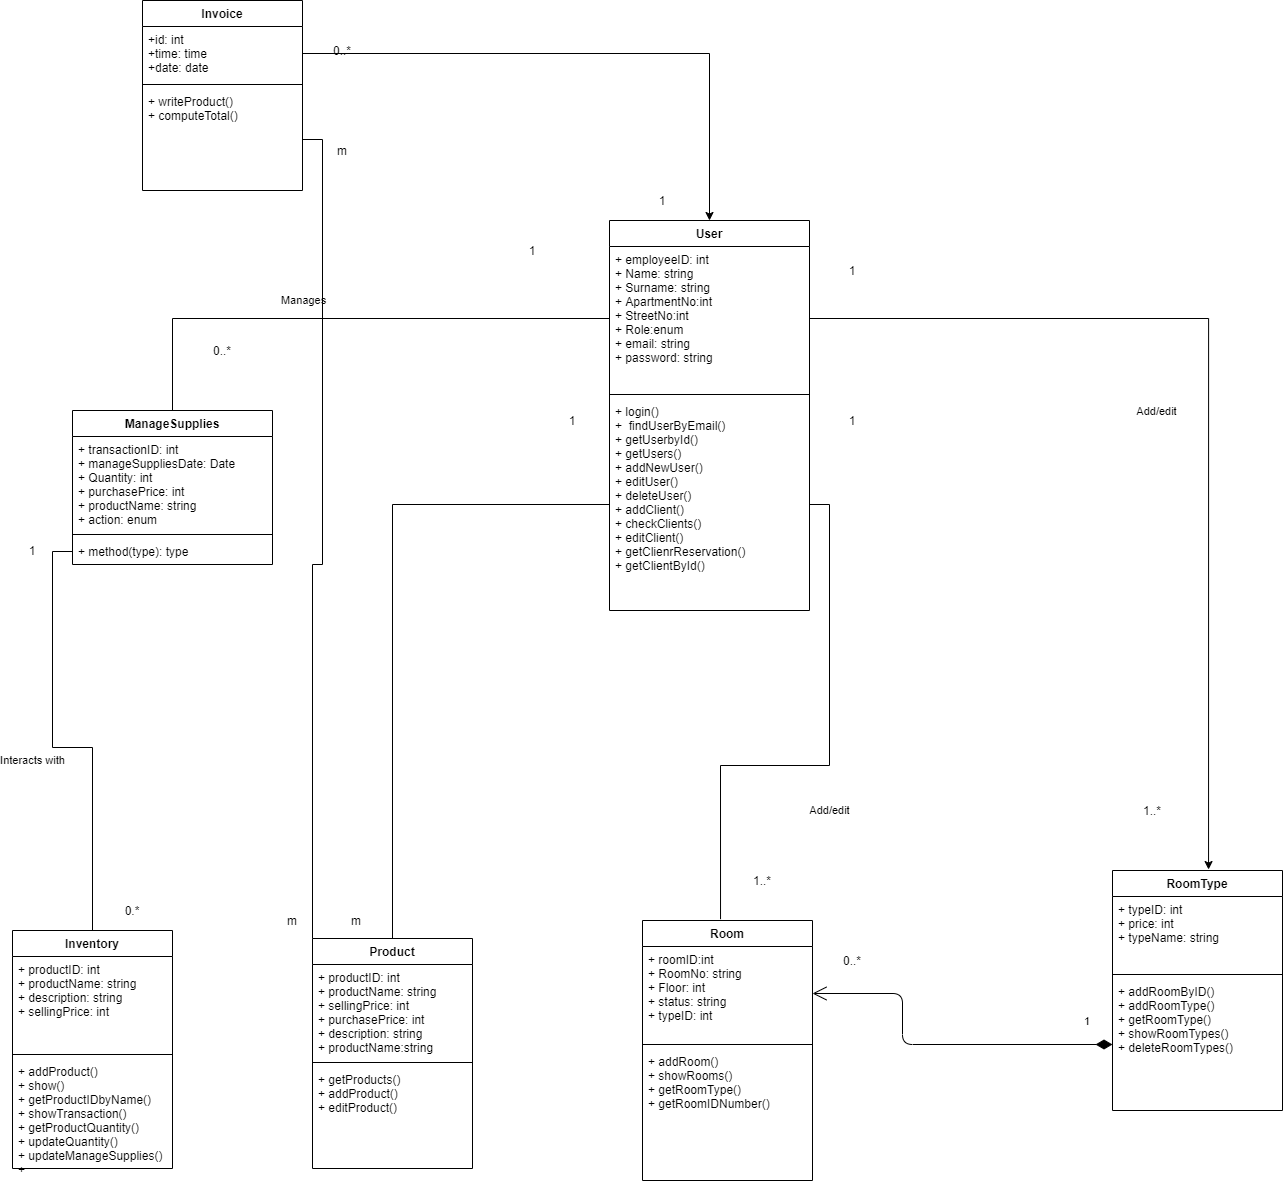

The diagram above was exported from draw.io. Its source (the exported page's mxGraphModel, read from the mxfile embedded in the PNG):
<mxGraphModel dx="1038" dy="1690" grid="1" gridSize="10" guides="1" tooltips="1" connect="1" arrows="1" fold="1" page="1" pageScale="1" pageWidth="827" pageHeight="1169" math="0" shadow="0">
  <root>
    <mxCell id="0" />
    <mxCell id="1" parent="0" />
    <mxCell id="c-lzUbfGw_EBJw9COaW7-1" value="User" style="swimlane;fontStyle=1;align=center;verticalAlign=top;childLayout=stackLayout;horizontal=1;startSize=26;horizontalStack=0;resizeParent=1;resizeParentMax=0;resizeLast=0;collapsible=1;marginBottom=0;" parent="1" vertex="1">
      <mxGeometry x="647" y="-50" width="200" height="390" as="geometry" />
    </mxCell>
    <mxCell id="c-lzUbfGw_EBJw9COaW7-2" value="+ employeeID: int&#10;+ Name: string&#10;+ Surname: string&#10;+ ApartmentNo:int&#10;+ StreetNo:int&#10;+ Role:enum&#10;+ email: string&#10;+ password: string&#10;" style="text;strokeColor=none;fillColor=none;align=left;verticalAlign=top;spacingLeft=4;spacingRight=4;overflow=hidden;rotatable=0;points=[[0,0.5],[1,0.5]];portConstraint=eastwest;" parent="c-lzUbfGw_EBJw9COaW7-1" vertex="1">
      <mxGeometry y="26" width="200" height="144" as="geometry" />
    </mxCell>
    <mxCell id="c-lzUbfGw_EBJw9COaW7-3" value="" style="line;strokeWidth=1;fillColor=none;align=left;verticalAlign=middle;spacingTop=-1;spacingLeft=3;spacingRight=3;rotatable=0;labelPosition=right;points=[];portConstraint=eastwest;" parent="c-lzUbfGw_EBJw9COaW7-1" vertex="1">
      <mxGeometry y="170" width="200" height="8" as="geometry" />
    </mxCell>
    <mxCell id="c-lzUbfGw_EBJw9COaW7-4" value="+ login()&#10;+  findUserByEmail()&#10;+ getUserbyId()&#10;+ getUsers()&#10;+ addNewUser()&#10;+ editUser()&#10;+ deleteUser()&#10;+ addClient()&#10;+ checkClients()&#10;+ editClient()&#10;+ getClienrReservation()&#10;+ getClientById()&#10;&#10;" style="text;strokeColor=none;fillColor=none;align=left;verticalAlign=top;spacingLeft=4;spacingRight=4;overflow=hidden;rotatable=0;points=[[0,0.5],[1,0.5]];portConstraint=eastwest;" parent="c-lzUbfGw_EBJw9COaW7-1" vertex="1">
      <mxGeometry y="178" width="200" height="212" as="geometry" />
    </mxCell>
    <mxCell id="c-lzUbfGw_EBJw9COaW7-23" value="Inventory" style="swimlane;fontStyle=1;align=center;verticalAlign=top;childLayout=stackLayout;horizontal=1;startSize=26;horizontalStack=0;resizeParent=1;resizeParentMax=0;resizeLast=0;collapsible=1;marginBottom=0;" parent="1" vertex="1">
      <mxGeometry x="50" y="660" width="160" height="238" as="geometry" />
    </mxCell>
    <mxCell id="c-lzUbfGw_EBJw9COaW7-24" value="+ productID: int&#10;+ productName: string&#10;+ description: string&#10;+ sellingPrice: int" style="text;strokeColor=none;fillColor=none;align=left;verticalAlign=top;spacingLeft=4;spacingRight=4;overflow=hidden;rotatable=0;points=[[0,0.5],[1,0.5]];portConstraint=eastwest;" parent="c-lzUbfGw_EBJw9COaW7-23" vertex="1">
      <mxGeometry y="26" width="160" height="94" as="geometry" />
    </mxCell>
    <mxCell id="c-lzUbfGw_EBJw9COaW7-25" value="" style="line;strokeWidth=1;fillColor=none;align=left;verticalAlign=middle;spacingTop=-1;spacingLeft=3;spacingRight=3;rotatable=0;labelPosition=right;points=[];portConstraint=eastwest;" parent="c-lzUbfGw_EBJw9COaW7-23" vertex="1">
      <mxGeometry y="120" width="160" height="8" as="geometry" />
    </mxCell>
    <mxCell id="c-lzUbfGw_EBJw9COaW7-26" value="+ addProduct()&#10;+ show()&#10;+ getProductIDbyName()&#10;+ showTransaction()&#10;+ getProductQuantity()&#10;+ updateQuantity()&#10;+ updateManageSupplies()&#10;+ " style="text;strokeColor=none;fillColor=none;align=left;verticalAlign=top;spacingLeft=4;spacingRight=4;overflow=hidden;rotatable=0;points=[[0,0.5],[1,0.5]];portConstraint=eastwest;" parent="c-lzUbfGw_EBJw9COaW7-23" vertex="1">
      <mxGeometry y="128" width="160" height="110" as="geometry" />
    </mxCell>
    <mxCell id="c-lzUbfGw_EBJw9COaW7-27" value="Room" style="swimlane;fontStyle=1;align=center;verticalAlign=top;childLayout=stackLayout;horizontal=1;startSize=26;horizontalStack=0;resizeParent=1;resizeParentMax=0;resizeLast=0;collapsible=1;marginBottom=0;" parent="1" vertex="1">
      <mxGeometry x="680" y="650" width="170" height="260" as="geometry" />
    </mxCell>
    <mxCell id="c-lzUbfGw_EBJw9COaW7-28" value="+ roomID:int&#10;+ RoomNo: string&#10;+ Floor: int&#10;+ status: string&#10;+ typeID: int" style="text;strokeColor=none;fillColor=none;align=left;verticalAlign=top;spacingLeft=4;spacingRight=4;overflow=hidden;rotatable=0;points=[[0,0.5],[1,0.5]];portConstraint=eastwest;" parent="c-lzUbfGw_EBJw9COaW7-27" vertex="1">
      <mxGeometry y="26" width="170" height="94" as="geometry" />
    </mxCell>
    <mxCell id="c-lzUbfGw_EBJw9COaW7-29" value="" style="line;strokeWidth=1;fillColor=none;align=left;verticalAlign=middle;spacingTop=-1;spacingLeft=3;spacingRight=3;rotatable=0;labelPosition=right;points=[];portConstraint=eastwest;" parent="c-lzUbfGw_EBJw9COaW7-27" vertex="1">
      <mxGeometry y="120" width="170" height="8" as="geometry" />
    </mxCell>
    <mxCell id="c-lzUbfGw_EBJw9COaW7-30" value="+ addRoom()&#10;+ showRooms()&#10;+ getRoomType()&#10;+ getRoomIDNumber()" style="text;strokeColor=none;fillColor=none;align=left;verticalAlign=top;spacingLeft=4;spacingRight=4;overflow=hidden;rotatable=0;points=[[0,0.5],[1,0.5]];portConstraint=eastwest;" parent="c-lzUbfGw_EBJw9COaW7-27" vertex="1">
      <mxGeometry y="128" width="170" height="132" as="geometry" />
    </mxCell>
    <mxCell id="H5TdUbqzhTzs1iDIKaWh-2" style="edgeStyle=orthogonalEdgeStyle;rounded=0;orthogonalLoop=1;jettySize=auto;html=1;endArrow=none;endFill=0;" parent="1" source="5xFUMhfDJA29Z7_UXSeS-1" target="c-lzUbfGw_EBJw9COaW7-4" edge="1">
      <mxGeometry relative="1" as="geometry" />
    </mxCell>
    <mxCell id="5xFUMhfDJA29Z7_UXSeS-1" value="Product" style="swimlane;fontStyle=1;align=center;verticalAlign=top;childLayout=stackLayout;horizontal=1;startSize=26;horizontalStack=0;resizeParent=1;resizeParentMax=0;resizeLast=0;collapsible=1;marginBottom=0;" parent="1" vertex="1">
      <mxGeometry x="350" y="668" width="160" height="230" as="geometry" />
    </mxCell>
    <mxCell id="5xFUMhfDJA29Z7_UXSeS-2" value="+ productID: int&#10;+ productName: string&#10;+ sellingPrice: int&#10;+ purchasePrice: int&#10;+ description: string&#10;+ productName:string&#10;" style="text;strokeColor=none;fillColor=none;align=left;verticalAlign=top;spacingLeft=4;spacingRight=4;overflow=hidden;rotatable=0;points=[[0,0.5],[1,0.5]];portConstraint=eastwest;" parent="5xFUMhfDJA29Z7_UXSeS-1" vertex="1">
      <mxGeometry y="26" width="160" height="94" as="geometry" />
    </mxCell>
    <mxCell id="5xFUMhfDJA29Z7_UXSeS-3" value="" style="line;strokeWidth=1;fillColor=none;align=left;verticalAlign=middle;spacingTop=-1;spacingLeft=3;spacingRight=3;rotatable=0;labelPosition=right;points=[];portConstraint=eastwest;" parent="5xFUMhfDJA29Z7_UXSeS-1" vertex="1">
      <mxGeometry y="120" width="160" height="8" as="geometry" />
    </mxCell>
    <mxCell id="5xFUMhfDJA29Z7_UXSeS-4" value="+ getProducts()&#10;+ addProduct()&#10;+ editProduct()" style="text;strokeColor=none;fillColor=none;align=left;verticalAlign=top;spacingLeft=4;spacingRight=4;overflow=hidden;rotatable=0;points=[[0,0.5],[1,0.5]];portConstraint=eastwest;" parent="5xFUMhfDJA29Z7_UXSeS-1" vertex="1">
      <mxGeometry y="128" width="160" height="102" as="geometry" />
    </mxCell>
    <mxCell id="5xFUMhfDJA29Z7_UXSeS-5" value="ManageSupplies" style="swimlane;fontStyle=1;align=center;verticalAlign=top;childLayout=stackLayout;horizontal=1;startSize=26;horizontalStack=0;resizeParent=1;resizeParentMax=0;resizeLast=0;collapsible=1;marginBottom=0;" parent="1" vertex="1">
      <mxGeometry x="110" y="140" width="200" height="154" as="geometry" />
    </mxCell>
    <mxCell id="5xFUMhfDJA29Z7_UXSeS-6" value="+ transactionID: int&#10;+ manageSuppliesDate: Date&#10;+ Quantity: int&#10;+ purchasePrice: int&#10;+ productName: string&#10;+ action: enum" style="text;strokeColor=none;fillColor=none;align=left;verticalAlign=top;spacingLeft=4;spacingRight=4;overflow=hidden;rotatable=0;points=[[0,0.5],[1,0.5]];portConstraint=eastwest;" parent="5xFUMhfDJA29Z7_UXSeS-5" vertex="1">
      <mxGeometry y="26" width="200" height="94" as="geometry" />
    </mxCell>
    <mxCell id="5xFUMhfDJA29Z7_UXSeS-7" value="" style="line;strokeWidth=1;fillColor=none;align=left;verticalAlign=middle;spacingTop=-1;spacingLeft=3;spacingRight=3;rotatable=0;labelPosition=right;points=[];portConstraint=eastwest;" parent="5xFUMhfDJA29Z7_UXSeS-5" vertex="1">
      <mxGeometry y="120" width="200" height="8" as="geometry" />
    </mxCell>
    <mxCell id="5xFUMhfDJA29Z7_UXSeS-8" value="+ method(type): type" style="text;strokeColor=none;fillColor=none;align=left;verticalAlign=top;spacingLeft=4;spacingRight=4;overflow=hidden;rotatable=0;points=[[0,0.5],[1,0.5]];portConstraint=eastwest;" parent="5xFUMhfDJA29Z7_UXSeS-5" vertex="1">
      <mxGeometry y="128" width="200" height="26" as="geometry" />
    </mxCell>
    <mxCell id="5xFUMhfDJA29Z7_UXSeS-13" value="RoomType" style="swimlane;fontStyle=1;align=center;verticalAlign=top;childLayout=stackLayout;horizontal=1;startSize=26;horizontalStack=0;resizeParent=1;resizeParentMax=0;resizeLast=0;collapsible=1;marginBottom=0;" parent="1" vertex="1">
      <mxGeometry x="1150" y="600" width="170" height="240" as="geometry" />
    </mxCell>
    <mxCell id="5xFUMhfDJA29Z7_UXSeS-14" value="+ typeID: int&#10;+ price: int&#10;+ typeName: string" style="text;strokeColor=none;fillColor=none;align=left;verticalAlign=top;spacingLeft=4;spacingRight=4;overflow=hidden;rotatable=0;points=[[0,0.5],[1,0.5]];portConstraint=eastwest;" parent="5xFUMhfDJA29Z7_UXSeS-13" vertex="1">
      <mxGeometry y="26" width="170" height="74" as="geometry" />
    </mxCell>
    <mxCell id="5xFUMhfDJA29Z7_UXSeS-15" value="" style="line;strokeWidth=1;fillColor=none;align=left;verticalAlign=middle;spacingTop=-1;spacingLeft=3;spacingRight=3;rotatable=0;labelPosition=right;points=[];portConstraint=eastwest;" parent="5xFUMhfDJA29Z7_UXSeS-13" vertex="1">
      <mxGeometry y="100" width="170" height="8" as="geometry" />
    </mxCell>
    <mxCell id="5xFUMhfDJA29Z7_UXSeS-16" value="+ addRoomByID()&#10;+ addRoomType()&#10;+ getRoomType()&#10;+ showRoomTypes()&#10;+ deleteRoomTypes()&#10;" style="text;strokeColor=none;fillColor=none;align=left;verticalAlign=top;spacingLeft=4;spacingRight=4;overflow=hidden;rotatable=0;points=[[0,0.5],[1,0.5]];portConstraint=eastwest;" parent="5xFUMhfDJA29Z7_UXSeS-13" vertex="1">
      <mxGeometry y="108" width="170" height="132" as="geometry" />
    </mxCell>
    <mxCell id="5xFUMhfDJA29Z7_UXSeS-17" value="1" style="endArrow=open;html=1;endSize=12;startArrow=diamondThin;startSize=14;startFill=1;edgeStyle=orthogonalEdgeStyle;align=left;verticalAlign=bottom;exitX=0;exitY=0.5;exitDx=0;exitDy=0;" parent="1" source="5xFUMhfDJA29Z7_UXSeS-16" target="c-lzUbfGw_EBJw9COaW7-28" edge="1">
      <mxGeometry x="-0.8291" y="-14" relative="1" as="geometry">
        <mxPoint x="950" y="720" as="sourcePoint" />
        <mxPoint x="940" y="750" as="targetPoint" />
        <Array as="points">
          <mxPoint x="940" y="774" />
          <mxPoint x="940" y="723" />
        </Array>
        <mxPoint as="offset" />
      </mxGeometry>
    </mxCell>
    <mxCell id="5xFUMhfDJA29Z7_UXSeS-18" value="0..*" style="text;html=1;strokeColor=none;fillColor=none;align=center;verticalAlign=middle;whiteSpace=wrap;rounded=0;" parent="1" vertex="1">
      <mxGeometry x="870" y="680" width="40" height="20" as="geometry" />
    </mxCell>
    <mxCell id="_JZEufiI1IIlJJBNVtPf-3" value="Add/edit" style="edgeStyle=orthogonalEdgeStyle;rounded=0;orthogonalLoop=1;jettySize=auto;html=1;entryX=0.459;entryY=-0.005;entryDx=0;entryDy=0;entryPerimeter=0;endArrow=none;endFill=0;" parent="1" source="c-lzUbfGw_EBJw9COaW7-4" target="c-lzUbfGw_EBJw9COaW7-27" edge="1">
      <mxGeometry x="0.0341" y="45" relative="1" as="geometry">
        <mxPoint as="offset" />
      </mxGeometry>
    </mxCell>
    <mxCell id="_JZEufiI1IIlJJBNVtPf-4" value="Add/edit" style="edgeStyle=orthogonalEdgeStyle;rounded=0;orthogonalLoop=1;jettySize=auto;html=1;entryX=0.565;entryY=-0.004;entryDx=0;entryDy=0;entryPerimeter=0;" parent="1" source="c-lzUbfGw_EBJw9COaW7-2" target="5xFUMhfDJA29Z7_UXSeS-13" edge="1">
      <mxGeometry x="0.0359" y="-52" relative="1" as="geometry">
        <mxPoint as="offset" />
      </mxGeometry>
    </mxCell>
    <mxCell id="w5xoNPpRWACwcVIcnJRv-1" value="Manages" style="edgeStyle=orthogonalEdgeStyle;rounded=0;orthogonalLoop=1;jettySize=auto;html=1;entryX=0.5;entryY=0;entryDx=0;entryDy=0;endArrow=none;endFill=0;" parent="1" source="c-lzUbfGw_EBJw9COaW7-2" target="5xFUMhfDJA29Z7_UXSeS-5" edge="1">
      <mxGeometry x="0.1548" y="-18" relative="1" as="geometry">
        <mxPoint x="-1" as="offset" />
      </mxGeometry>
    </mxCell>
    <mxCell id="w5xoNPpRWACwcVIcnJRv-2" value="Interacts with" style="edgeStyle=orthogonalEdgeStyle;rounded=0;orthogonalLoop=1;jettySize=auto;html=1;entryX=0.5;entryY=0;entryDx=0;entryDy=0;endArrow=none;endFill=0;" parent="1" source="5xFUMhfDJA29Z7_UXSeS-8" target="c-lzUbfGw_EBJw9COaW7-23" edge="1">
      <mxGeometry x="-0.0158" y="-24" relative="1" as="geometry">
        <mxPoint x="-20" y="-11" as="offset" />
      </mxGeometry>
    </mxCell>
    <mxCell id="w5xoNPpRWACwcVIcnJRv-3" value="1" style="text;html=1;strokeColor=none;fillColor=none;align=center;verticalAlign=middle;whiteSpace=wrap;rounded=0;" parent="1" vertex="1">
      <mxGeometry x="550" y="-30" width="40" height="20" as="geometry" />
    </mxCell>
    <mxCell id="w5xoNPpRWACwcVIcnJRv-4" value="0..*" style="text;html=1;strokeColor=none;fillColor=none;align=center;verticalAlign=middle;whiteSpace=wrap;rounded=0;" parent="1" vertex="1">
      <mxGeometry x="240" y="70" width="40" height="20" as="geometry" />
    </mxCell>
    <mxCell id="w5xoNPpRWACwcVIcnJRv-5" value="1" style="text;html=1;strokeColor=none;fillColor=none;align=center;verticalAlign=middle;whiteSpace=wrap;rounded=0;" parent="1" vertex="1">
      <mxGeometry x="50" y="270" width="40" height="20" as="geometry" />
    </mxCell>
    <mxCell id="w5xoNPpRWACwcVIcnJRv-7" value="0.*" style="text;html=1;strokeColor=none;fillColor=none;align=center;verticalAlign=middle;whiteSpace=wrap;rounded=0;" parent="1" vertex="1">
      <mxGeometry x="150" y="630" width="40" height="20" as="geometry" />
    </mxCell>
    <mxCell id="w5xoNPpRWACwcVIcnJRv-10" value="1" style="text;html=1;strokeColor=none;fillColor=none;align=center;verticalAlign=middle;whiteSpace=wrap;rounded=0;" parent="1" vertex="1">
      <mxGeometry x="590" y="140" width="40" height="20" as="geometry" />
    </mxCell>
    <mxCell id="w5xoNPpRWACwcVIcnJRv-11" value="1" style="text;html=1;strokeColor=none;fillColor=none;align=center;verticalAlign=middle;whiteSpace=wrap;rounded=0;" parent="1" vertex="1">
      <mxGeometry x="870" y="-10" width="40" height="20" as="geometry" />
    </mxCell>
    <mxCell id="w5xoNPpRWACwcVIcnJRv-12" value="1..*" style="text;html=1;strokeColor=none;fillColor=none;align=center;verticalAlign=middle;whiteSpace=wrap;rounded=0;" parent="1" vertex="1">
      <mxGeometry x="1170" y="530" width="40" height="20" as="geometry" />
    </mxCell>
    <mxCell id="w5xoNPpRWACwcVIcnJRv-13" value="1" style="text;html=1;strokeColor=none;fillColor=none;align=center;verticalAlign=middle;whiteSpace=wrap;rounded=0;" parent="1" vertex="1">
      <mxGeometry x="870" y="140" width="40" height="20" as="geometry" />
    </mxCell>
    <mxCell id="w5xoNPpRWACwcVIcnJRv-14" value="1..*" style="text;html=1;strokeColor=none;fillColor=none;align=center;verticalAlign=middle;whiteSpace=wrap;rounded=0;" parent="1" vertex="1">
      <mxGeometry x="780" y="600" width="40" height="20" as="geometry" />
    </mxCell>
    <mxCell id="H5TdUbqzhTzs1iDIKaWh-3" value="m" style="text;html=1;strokeColor=none;fillColor=none;align=center;verticalAlign=middle;whiteSpace=wrap;rounded=0;" parent="1" vertex="1">
      <mxGeometry x="374" y="640" width="40" height="20" as="geometry" />
    </mxCell>
    <mxCell id="H5TdUbqzhTzs1iDIKaWh-4" value="Invoice" style="swimlane;fontStyle=1;align=center;verticalAlign=top;childLayout=stackLayout;horizontal=1;startSize=26;horizontalStack=0;resizeParent=1;resizeParentMax=0;resizeLast=0;collapsible=1;marginBottom=0;" parent="1" vertex="1">
      <mxGeometry x="180" y="-270" width="160" height="190" as="geometry" />
    </mxCell>
    <mxCell id="H5TdUbqzhTzs1iDIKaWh-5" value="+id: int&#10;+time: time&#10;+date: date" style="text;strokeColor=none;fillColor=none;align=left;verticalAlign=top;spacingLeft=4;spacingRight=4;overflow=hidden;rotatable=0;points=[[0,0.5],[1,0.5]];portConstraint=eastwest;" parent="H5TdUbqzhTzs1iDIKaWh-4" vertex="1">
      <mxGeometry y="26" width="160" height="54" as="geometry" />
    </mxCell>
    <mxCell id="H5TdUbqzhTzs1iDIKaWh-6" value="" style="line;strokeWidth=1;fillColor=none;align=left;verticalAlign=middle;spacingTop=-1;spacingLeft=3;spacingRight=3;rotatable=0;labelPosition=right;points=[];portConstraint=eastwest;" parent="H5TdUbqzhTzs1iDIKaWh-4" vertex="1">
      <mxGeometry y="80" width="160" height="8" as="geometry" />
    </mxCell>
    <mxCell id="H5TdUbqzhTzs1iDIKaWh-7" value="+ writeProduct()&#10;+ computeTotal()&#10;" style="text;strokeColor=none;fillColor=none;align=left;verticalAlign=top;spacingLeft=4;spacingRight=4;overflow=hidden;rotatable=0;points=[[0,0.5],[1,0.5]];portConstraint=eastwest;" parent="H5TdUbqzhTzs1iDIKaWh-4" vertex="1">
      <mxGeometry y="88" width="160" height="102" as="geometry" />
    </mxCell>
    <mxCell id="H5TdUbqzhTzs1iDIKaWh-8" style="edgeStyle=orthogonalEdgeStyle;rounded=0;orthogonalLoop=1;jettySize=auto;html=1;" parent="1" source="H5TdUbqzhTzs1iDIKaWh-5" target="c-lzUbfGw_EBJw9COaW7-1" edge="1">
      <mxGeometry relative="1" as="geometry" />
    </mxCell>
    <mxCell id="H5TdUbqzhTzs1iDIKaWh-9" value="0..*" style="text;html=1;strokeColor=none;fillColor=none;align=center;verticalAlign=middle;whiteSpace=wrap;rounded=0;" parent="1" vertex="1">
      <mxGeometry x="360" y="-230" width="40" height="20" as="geometry" />
    </mxCell>
    <mxCell id="H5TdUbqzhTzs1iDIKaWh-10" value="1" style="text;html=1;strokeColor=none;fillColor=none;align=center;verticalAlign=middle;whiteSpace=wrap;rounded=0;" parent="1" vertex="1">
      <mxGeometry x="680" y="-80" width="40" height="20" as="geometry" />
    </mxCell>
    <mxCell id="H5TdUbqzhTzs1iDIKaWh-12" style="edgeStyle=orthogonalEdgeStyle;rounded=0;orthogonalLoop=1;jettySize=auto;html=1;entryX=0;entryY=0;entryDx=0;entryDy=0;endArrow=none;endFill=0;" edge="1" parent="1" source="H5TdUbqzhTzs1iDIKaWh-7" target="5xFUMhfDJA29Z7_UXSeS-1">
      <mxGeometry relative="1" as="geometry" />
    </mxCell>
    <mxCell id="H5TdUbqzhTzs1iDIKaWh-13" value="m" style="text;html=1;strokeColor=none;fillColor=none;align=center;verticalAlign=middle;whiteSpace=wrap;rounded=0;" vertex="1" parent="1">
      <mxGeometry x="310" y="640" width="40" height="20" as="geometry" />
    </mxCell>
    <mxCell id="H5TdUbqzhTzs1iDIKaWh-14" value="m" style="text;html=1;strokeColor=none;fillColor=none;align=center;verticalAlign=middle;whiteSpace=wrap;rounded=0;" vertex="1" parent="1">
      <mxGeometry x="360" y="-130" width="40" height="20" as="geometry" />
    </mxCell>
  </root>
</mxGraphModel>